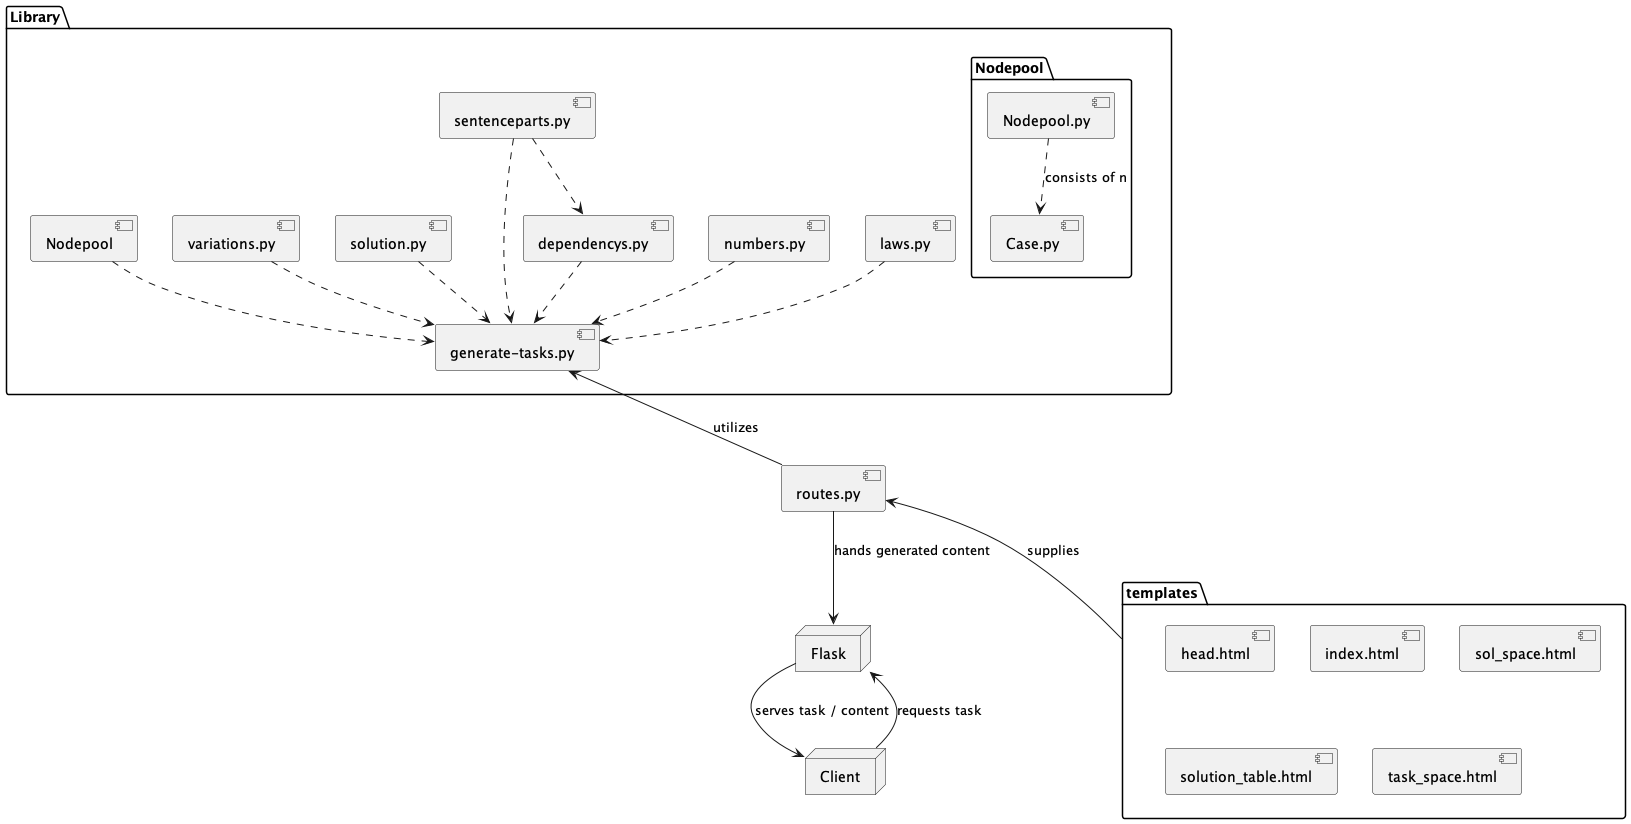

The diagram above was rendered by PlantUML. Its source (embedded in the PNG):
@startuml Components
package "Library" {
  package "Nodepool" {
    [Nodepool.py] ..> [Case.py] : consists of n
  }

  [dependencys.py] ..> [generate-tasks.py]
  [laws.py] ..> [generate-tasks.py]
  [numbers.py] ..> [generate-tasks.py]
  [sentenceparts.py] ..> [generate-tasks.py]
  [sentenceparts.py] ..> [dependencys.py]
  [solution.py] ..> [generate-tasks.py]
  [variations.py] ..> [generate-tasks.py]
  [Nodepool] ..> [generate-tasks.py]
}

package "templates" {
  [head.html]
  [index.html]
  [sol_space.html]
  [solution_table.html]
  [task_space.html]
}

[routes.py] -u-> [generate-tasks.py] : utilizes
[routes.py] -d-> Flask : hands generated content
[routes.py] <-d- templates : supplies

Library -[hidden]d-> templates

node "Flask" {

}
node "Client" {

}

Client --> Flask : requests task
Flask -> Client : serves task / content
@enduml